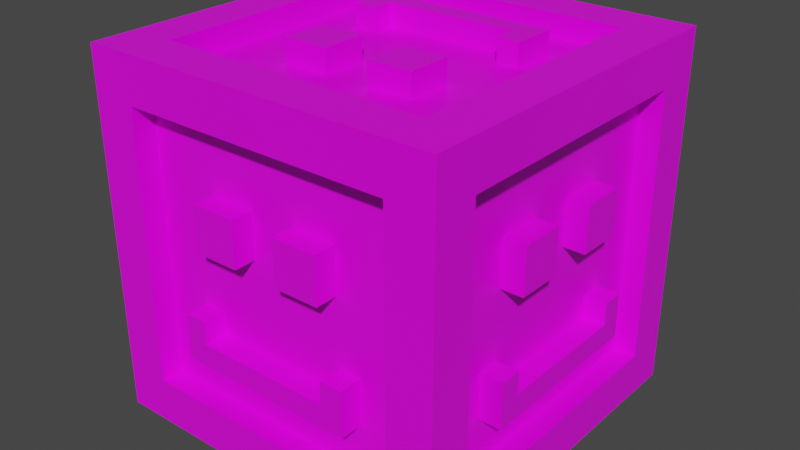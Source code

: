 # Source: zrate_model.blend  (saved by Blender 2.82.7; exported with 4.5.12 LTS)
import bpy
from mathutils import Matrix  # noqa: F401  (used for matrix-valued properties, if any)

bpy.ops.wm.read_factory_settings(use_empty=True)
scene = bpy.context.scene
scene.name = 'Scene'

# ---- collections
col_collection = bpy.data.collections.new('Collection'); scene.collection.children.link(col_collection)

# ---- images (referenced by path relative to the original .blend; pixels are not part of the script)
import os
ASSET_DIR = os.environ.get("B2B_ASSET_DIR", "")  # directory of the original .blend (textures are referenced by path, not embedded)
HERE = os.path.dirname(os.path.abspath(__file__))  # packed textures are extracted next to this script under _unpacked/

def load_image(name, relpath, width, height, colorspace="sRGB"):
    """Load a texture the original file referenced (path relative to the .blend, or extracted next to this script)."""
    p = next((c for c in (os.path.join(HERE, relpath), os.path.join(ASSET_DIR, relpath)) if relpath and os.path.exists(c)), "")
    if p:
        img = bpy.data.images.load(p, check_existing=True)
        img.name = name
    else:  # same state as the original file: an image datablock whose file is absent (Cycles renders it pink)
        img = bpy.data.images.new(name, width, height)
        img.source = "FILE"
        img.filepath = "//" + (relpath or name)
    img.colorspace_settings.name = colorspace
    return img
img_amazing = load_image('Amazing', 'Amazing.png', 1024, 1024, 'sRGB')

# ---- materials (node trees are filled in below, after node groups)
mat_material = bpy.data.materials.new('Material')
mat_material.alpha_threshold = 0.0
mat_material.use_transparent_shadow = False
mat_material.line_color = (0.0, 0.0, 0.0, 1.0)

# ---- material node trees
mat_material.use_nodes = True; mat_material.node_tree.nodes.clear()
_N = mat_material.node_tree.nodes; _L = mat_material.node_tree.links
n0 = _N.new('ShaderNodeOutputMaterial'); n0.name = 'Material Output'; n0.location = (300, 300)
n1 = _N.new('ShaderNodeBsdfPrincipled'); n1.name = 'Principled BSDF'; n1.location = (10, 300)
n1.distribution = 'GGX'
n1.subsurface_method = 'BURLEY'
n1.inputs[2].default_value = 0.4
n1.inputs[3].default_value = 1.45
n1.inputs[27].default_value = (0.0, 0.0, 0.0, 1.0)
n1.inputs[28].default_value = 1.0
n2 = _N.new('ShaderNodeTexImage'); n2.name = 'Image Texture'; n2.location = (-280, 280)
n2.image = img_amazing
n2.interpolation = 'Closest'
_L.new(n1.outputs[0], n0.inputs[0])
_L.new(n2.outputs[0], n1.inputs[0])
n0.is_active_output = True

# ---- world
world_world = bpy.data.worlds.new('World'); scene.world = world_world
world_world.use_nodes = True; world_world.node_tree.nodes.clear()
_N = world_world.node_tree.nodes; _L = world_world.node_tree.links
n0 = _N.new('ShaderNodeOutputWorld'); n0.name = 'World Output'; n0.location = (300, 300)
n1 = _N.new('ShaderNodeBackground'); n1.name = 'Background'; n1.location = (10, 300)
n1.inputs[0].default_value = (0.05088, 0.05088, 0.05088, 1.0)
_L.new(n1.outputs[0], n0.inputs[0])
n0.is_active_output = True
world_world.color = (0.05088, 0.05088, 0.05088)
world_world.use_sun_shadow = False
world_world.sun_shadow_jitter_overblur = 0.0

# ---- meshes
me_plane = bpy.data.meshes.new('Plane')
me_plane.from_pydata([(-1.0, 1.0, -1.051e-06), (-1.0, 1.0, 2.0), (-1.0, -1.0, -8.941e-07), (-1.0, -1.0, 2.0), (-1.0, 1.0, 0.25), (-1.0, 1.0, 1.75), (-1.0, -1.0, 0.25), (-1.0, -1.0, 1.75), (-1.0, -0.75, -8.941e-07), (-1.0, 0.75, -8.941e-07), (-1.0, -0.75, 2.0), (-1.0, 0.75, 2.0), (-1.0, 0.75, 0.25), (-1.0, 0.75, 1.75), (-1.0, -0.375, 1.375), (-1.0, -0.375, 1.125), (-1.0, -0.125, 1.375), (-1.0, -0.125, 1.125), (-1.0, 0.125, 1.375), (-1.0, 0.125, 1.125), (-1.0, 0.375, 1.375), (-1.0, 0.375, 1.125), (-1.0, -0.5, 0.75), (-1.0, -0.5, 0.5), (-1.0, -0.375, 0.75), (-1.0, -0.375, 0.625), (-1.0, -0.375, 0.5), (-1.0, 0.375, 0.75), (-1.0, 0.375, 0.625), (-1.0, 0.375, 0.5), (-1.0, 0.5, 0.75), (-1.0, 0.5, 0.5), (-1.0, -0.75, 0.25), (-1.0, -0.75, 1.75), (-0.875, 0.75, 0.25), (-0.875, 0.75, 1.75), (-0.875, 0.5, 0.5), (-0.875, 0.5, 0.75), (-0.875, 0.375, 0.5), (-0.875, 0.375, 0.625), (-0.875, 0.375, 0.75), (-0.875, 0.375, 1.125), (-0.875, 0.375, 1.375), (-0.875, 0.125, 1.125), (-0.875, 0.125, 1.375), (-0.875, -0.125, 1.125), (-0.875, -0.125, 1.375), (-0.875, -0.375, 0.5), (-0.875, -0.375, 0.625), (-0.875, -0.375, 0.75), (-0.875, -0.375, 1.125), (-0.875, -0.375, 1.375), (-0.875, -0.5, 0.5), (-0.875, -0.5, 0.75), (-0.875, -0.75, 0.25), (-0.875, -0.75, 1.75)], [], [(4, 9, 12), (13, 4, 12), (10, 7, 3), (5, 11, 1), (17, 46, 45), (46, 14, 51), (42, 18, 44), (43, 21, 41), (51, 15, 50), (15, 16, 17), (50, 17, 45), (19, 20, 21), (33, 11, 13), (28, 48, 39), (47, 29, 38), (22, 24, 25), (53, 23, 52), (49, 22, 53), (31, 37, 36), (25, 29, 26), (33, 54, 32), (9, 32, 12), (34, 13, 12), (35, 33, 13), (32, 34, 12), (8, 6, 32), (7, 32, 6), (28, 27, 30), (40, 28, 39), (52, 26, 47), (44, 19, 43), (41, 20, 42), (37, 27, 40), (48, 24, 49), (38, 31, 36), (34, 55, 35), (4, 0, 9), (13, 5, 4), (10, 33, 7), (5, 13, 11), (17, 16, 46), (46, 16, 14), (42, 20, 18), (43, 19, 21), (51, 14, 15), (15, 14, 16), (50, 15, 17), (19, 18, 20), (33, 10, 11), (28, 25, 48), (47, 26, 29), (25, 26, 23), (23, 22, 25), (53, 22, 23), (49, 24, 22), (31, 30, 37), (25, 28, 29), (33, 55, 54), (9, 8, 32), (34, 35, 13), (35, 55, 33), (32, 54, 34), (8, 2, 6), (7, 33, 32), (30, 31, 28), (31, 29, 28), (40, 27, 28), (52, 23, 26), (44, 18, 19), (41, 21, 20), (37, 30, 27), (48, 25, 24), (38, 29, 31), (34, 54, 55)])
_k = set([(12, 34), (32, 54), (33, 55)])
me_plane.attributes.new('sharp_edge', 'BOOLEAN', 'EDGE').data.foreach_set('value', [ (min(e.vertices), max(e.vertices)) in _k for e in me_plane.edges])
_uv = me_plane.uv_layers.new(name='UVMap')
_uv.uv.foreach_set('vector', [1.0, 0.125, 0.875, 0.0, 0.875, 0.125, 0.875, 0.875, 1.0, 0.125, 0.875, 0.125, 0.125, 1.0, 0.0, 0.875, 0.0, 1.0, 1.0, 0.875, 0.875, 1.0, 1.0, 1.0, 0.4375, 0.5625, 0.4375, 0.6875, 0.4375, 0.5625, 0.4375, 0.6875, 0.3125, 0.6875, 0.3125, 0.6875, 0.6875, 0.6875, 0.5625, 0.6875, 0.5625, 0.6875, 0.5625, 0.5625, 0.6875, 0.5625, 0.6875, 0.5625, 0.3125, 0.6875, 0.3125, 0.5625, 0.3125, 0.5625, 0.3125, 0.5625, 0.4375, 0.6875, 0.4375, 0.5625, 0.3125, 0.5625, 0.4375, 0.5625, 0.4375, 0.5625, 0.5625, 0.5625, 0.6875, 0.6875, 0.6875, 0.5625, 0.125, 0.875, 0.875, 1.0, 0.875, 0.875, 0.6875, 0.3125, 0.3125, 0.3125, 0.6875, 0.3125, 0.3125, 0.25, 0.6875, 0.25, 0.6875, 0.25, 0.25, 0.375, 0.3125, 0.375, 0.3125, 0.3125, 0.25, 0.375, 0.25, 0.25, 0.25, 0.25, 0.3125, 0.375, 0.25, 0.375, 0.25, 0.375, 0.75, 0.25, 0.75, 0.375, 0.75, 0.25, 0.3125, 0.3125, 0.6875, 0.25, 0.3125, 0.25, 0.125, 0.875, 0.125, 0.125, 0.125, 0.125, 0.875, 0.0, 0.125, 0.125, 0.875, 0.125, 0.875, 0.125, 0.875, 0.875, 0.875, 0.125, 0.875, 0.875, 0.125, 0.875, 0.875, 0.875, 0.125, 0.125, 0.875, 0.125, 0.875, 0.125, 0.125, 0.0, 0.0, 0.125, 0.125, 0.125, 0.0, 0.875, 0.125, 0.125, 0.0, 0.125, 0.6875, 0.3125, 0.6875, 0.375, 0.75, 0.375, 0.6875, 0.375, 0.6875, 0.3125, 0.6875, 0.3125, 0.25, 0.25, 0.3125, 0.25, 0.3125, 0.25, 0.5625, 0.6875, 0.5625, 0.5625, 0.5625, 0.5625, 0.6875, 0.5625, 0.6875, 0.6875, 0.6875, 0.6875, 0.75, 0.375, 0.6875, 0.375, 0.6875, 0.375, 0.3125, 0.3125, 0.3125, 0.375, 0.3125, 0.375, 0.6875, 0.25, 0.75, 0.25, 0.75, 0.25, 0.875, 0.125, 0.125, 0.875, 0.875, 0.875, 1.0, 0.125, 1.0, 0.0, 0.875, 0.0, 0.875, 0.875, 1.0, 0.875, 1.0, 0.125, 0.125, 1.0, 0.125, 0.875, 0.0, 0.875, 1.0, 0.875, 0.875, 0.875, 0.875, 1.0, 0.4375, 0.5625, 0.4375, 0.6875, 0.4375, 0.6875, 0.4375, 0.6875, 0.4375, 0.6875, 0.3125, 0.6875, 0.6875, 0.6875, 0.6875, 0.6875, 0.5625, 0.6875, 0.5625, 0.5625, 0.5625, 0.5625, 0.6875, 0.5625, 0.3125, 0.6875, 0.3125, 0.6875, 0.3125, 0.5625, 0.3125, 0.5625, 0.3125, 0.6875, 0.4375, 0.6875, 0.3125, 0.5625, 0.3125, 0.5625, 0.4375, 0.5625, 0.5625, 0.5625, 0.5625, 0.6875, 0.6875, 0.6875, 0.125, 0.875, 0.125, 1.0, 0.875, 1.0, 0.6875, 0.3125, 0.3125, 0.3125, 0.3125, 0.3125, 0.3125, 0.25, 0.3125, 0.25, 0.6875, 0.25, 0.3125, 0.3125, 0.3125, 0.25, 0.25, 0.25, 0.25, 0.25, 0.25, 0.375, 0.3125, 0.3125, 0.25, 0.375, 0.25, 0.375, 0.25, 0.25, 0.3125, 0.375, 0.3125, 0.375, 0.25, 0.375, 0.75, 0.25, 0.75, 0.375, 0.75, 0.375, 0.3125, 0.3125, 0.6875, 0.3125, 0.6875, 0.25, 0.125, 0.875, 0.125, 0.875, 0.125, 0.125, 0.875, 0.0, 0.125, 0.0, 0.125, 0.125, 0.875, 0.125, 0.875, 0.875, 0.875, 0.875, 0.875, 0.875, 0.125, 0.875, 0.125, 0.875, 0.125, 0.125, 0.125, 0.125, 0.875, 0.125, 0.125, 0.0, 0.0, 0.0, 0.0, 0.125, 0.0, 0.875, 0.125, 0.875, 0.125, 0.125, 0.75, 0.375, 0.75, 0.25, 0.6875, 0.3125, 0.75, 0.25, 0.6875, 0.25, 0.6875, 0.3125, 0.6875, 0.375, 0.6875, 0.375, 0.6875, 0.3125, 0.25, 0.25, 0.25, 0.25, 0.3125, 0.25, 0.5625, 0.6875, 0.5625, 0.6875, 0.5625, 0.5625, 0.6875, 0.5625, 0.6875, 0.5625, 0.6875, 0.6875, 0.75, 0.375, 0.75, 0.375, 0.6875, 0.375, 0.3125, 0.3125, 0.3125, 0.3125, 0.3125, 0.375, 0.6875, 0.25, 0.6875, 0.25, 0.75, 0.25, 0.875, 0.125, 0.125, 0.125, 0.125, 0.875])
me_plane.materials.append(mat_material)
me_plane.use_remesh_fix_poles = True
me_plane.use_remesh_preserve_attributes = False
me_plane.use_mirror_vertex_groups = False
me_plane.update()
me_plane_001 = bpy.data.meshes.new('Plane.001')
me_plane_001.from_pydata([(-1.0, 1.0, 5.96e-08), (-1.0, 1.0, 2.0), (-1.0, -1.0, 5.96e-08), (-1.0, -1.0, 2.0), (-1.0, 1.0, 0.25), (-1.0, 1.0, 1.75), (-1.0, -1.0, 0.25), (-1.0, -1.0, 1.75), (-1.0, -0.75, 5.96e-08), (-1.0, 0.75, 5.96e-08), (-1.0, -0.75, 2.0), (-1.0, 0.75, 2.0), (-1.0, 0.75, 0.25), (-1.0, 0.75, 1.75), (-1.0, -0.375, 1.375), (-1.0, -0.375, 1.125), (-1.0, -0.125, 1.375), (-1.0, -0.125, 1.125), (-1.0, 0.125, 1.375), (-1.0, 0.125, 1.125), (-1.0, 0.375, 1.375), (-1.0, 0.375, 1.125), (-1.0, -0.5, 0.75), (-1.0, -0.5, 0.5), (-1.0, -0.375, 0.75), (-1.0, -0.375, 0.625), (-1.0, -0.375, 0.5), (-1.0, 0.375, 0.75), (-1.0, 0.375, 0.625), (-1.0, 0.375, 0.5), (-1.0, 0.5, 0.75), (-1.0, 0.5, 0.5), (-1.0, -0.75, 0.25), (-1.0, -0.75, 1.75), (-0.875, 0.75, 0.25), (-0.875, 0.75, 1.75), (-0.875, 0.5, 0.5), (-0.875, 0.5, 0.75), (-0.875, 0.375, 0.5), (-0.875, 0.375, 0.625), (-0.875, 0.375, 0.75), (-0.875, 0.375, 1.125), (-0.875, 0.375, 1.375), (-0.875, 0.125, 1.125), (-0.875, 0.125, 1.375), (-0.875, -0.125, 1.125), (-0.875, -0.125, 1.375), (-0.875, -0.375, 0.5), (-0.875, -0.375, 0.625), (-0.875, -0.375, 0.75), (-0.875, -0.375, 1.125), (-0.875, -0.375, 1.375), (-0.875, -0.5, 0.5), (-0.875, -0.5, 0.75), (-0.875, -0.75, 0.25), (-0.875, -0.75, 1.75)], [], [(0, 12, 4), (13, 4, 12), (10, 7, 3), (5, 11, 1), (17, 46, 45), (46, 14, 51), (42, 18, 44), (43, 21, 41), (51, 15, 50), (15, 16, 17), (50, 17, 45), (19, 20, 21), (33, 11, 13), (28, 48, 39), (47, 29, 38), (22, 24, 25), (53, 23, 52), (49, 22, 53), (31, 37, 36), (25, 29, 26), (33, 54, 32), (9, 32, 12), (34, 13, 12), (35, 33, 13), (32, 34, 12), (8, 6, 32), (7, 32, 6), (28, 27, 30), (40, 28, 39), (52, 26, 47), (44, 19, 43), (41, 20, 42), (37, 27, 40), (48, 24, 49), (38, 31, 36), (34, 55, 35), (0, 9, 12), (13, 5, 4), (10, 33, 7), (5, 13, 11), (17, 16, 46), (46, 16, 14), (42, 20, 18), (43, 19, 21), (51, 14, 15), (15, 14, 16), (50, 15, 17), (19, 18, 20), (33, 10, 11), (28, 25, 48), (47, 26, 29), (25, 26, 23), (23, 22, 25), (53, 22, 23), (49, 24, 22), (31, 30, 37), (25, 28, 29), (33, 55, 54), (9, 8, 32), (34, 35, 13), (35, 55, 33), (32, 54, 34), (8, 2, 6), (7, 33, 32), (30, 31, 28), (31, 29, 28), (40, 27, 28), (52, 23, 26), (44, 18, 19), (41, 21, 20), (37, 30, 27), (48, 25, 24), (38, 29, 31), (34, 54, 55)])
_k = set([(12, 34), (32, 54), (33, 55)])
me_plane_001.attributes.new('sharp_edge', 'BOOLEAN', 'EDGE').data.foreach_set('value', [ (min(e.vertices), max(e.vertices)) in _k for e in me_plane_001.edges])
_uv = me_plane_001.uv_layers.new(name='UVMap')
_uv.uv.foreach_set('vector', [1.0, 0.0, 0.875, 0.125, 1.0, 0.125, 0.875, 0.875, 1.0, 0.125, 0.875, 0.125, 0.125, 1.0, 0.0, 0.875, 0.0, 1.0, 1.0, 0.875, 0.875, 1.0, 1.0, 1.0, 0.4375, 0.5625, 0.4375, 0.6875, 0.4375, 0.5625, 0.4375, 0.6875, 0.3125, 0.6875, 0.3125, 0.6875, 0.6875, 0.6875, 0.5625, 0.6875, 0.5625, 0.6875, 0.5625, 0.5625, 0.6875, 0.5625, 0.6875, 0.5625, 0.3125, 0.6875, 0.3125, 0.5625, 0.3125, 0.5625, 0.3125, 0.5625, 0.4375, 0.6875, 0.4375, 0.5625, 0.3125, 0.5625, 0.4375, 0.5625, 0.4375, 0.5625, 0.5625, 0.5625, 0.6875, 0.6875, 0.6875, 0.5625, 0.125, 0.875, 0.875, 1.0, 0.875, 0.875, 0.6875, 0.3125, 0.3125, 0.3125, 0.6875, 0.3125, 0.3125, 0.25, 0.6875, 0.25, 0.6875, 0.25, 0.25, 0.375, 0.3125, 0.375, 0.3125, 0.3125, 0.25, 0.375, 0.25, 0.25, 0.25, 0.25, 0.3125, 0.375, 0.25, 0.375, 0.25, 0.375, 0.75, 0.25, 0.75, 0.375, 0.75, 0.25, 0.3125, 0.3125, 0.6875, 0.25, 0.3125, 0.25, 0.125, 0.875, 0.125, 0.125, 0.125, 0.125, 0.875, 0.0, 0.125, 0.125, 0.875, 0.125, 0.875, 0.125, 0.875, 0.875, 0.875, 0.125, 0.875, 0.875, 0.125, 0.875, 0.875, 0.875, 0.125, 0.125, 0.875, 0.125, 0.875, 0.125, 0.125, 0.0, 0.0, 0.125, 0.125, 0.125, 0.0, 0.875, 0.125, 0.125, 0.0, 0.125, 0.6875, 0.3125, 0.6875, 0.375, 0.75, 0.375, 0.6875, 0.375, 0.6875, 0.3125, 0.6875, 0.3125, 0.25, 0.25, 0.3125, 0.25, 0.3125, 0.25, 0.5625, 0.6875, 0.5625, 0.5625, 0.5625, 0.5625, 0.6875, 0.5625, 0.6875, 0.6875, 0.6875, 0.6875, 0.75, 0.375, 0.6875, 0.375, 0.6875, 0.375, 0.3125, 0.3125, 0.3125, 0.375, 0.3125, 0.375, 0.6875, 0.25, 0.75, 0.25, 0.75, 0.25, 0.875, 0.125, 0.125, 0.875, 0.875, 0.875, 1.0, 0.0, 0.875, 0.0, 0.875, 0.125, 0.875, 0.875, 1.0, 0.875, 1.0, 0.125, 0.125, 1.0, 0.125, 0.875, 0.0, 0.875, 1.0, 0.875, 0.875, 0.875, 0.875, 1.0, 0.4375, 0.5625, 0.4375, 0.6875, 0.4375, 0.6875, 0.4375, 0.6875, 0.4375, 0.6875, 0.3125, 0.6875, 0.6875, 0.6875, 0.6875, 0.6875, 0.5625, 0.6875, 0.5625, 0.5625, 0.5625, 0.5625, 0.6875, 0.5625, 0.3125, 0.6875, 0.3125, 0.6875, 0.3125, 0.5625, 0.3125, 0.5625, 0.3125, 0.6875, 0.4375, 0.6875, 0.3125, 0.5625, 0.3125, 0.5625, 0.4375, 0.5625, 0.5625, 0.5625, 0.5625, 0.6875, 0.6875, 0.6875, 0.125, 0.875, 0.125, 1.0, 0.875, 1.0, 0.6875, 0.3125, 0.3125, 0.3125, 0.3125, 0.3125, 0.3125, 0.25, 0.3125, 0.25, 0.6875, 0.25, 0.3125, 0.3125, 0.3125, 0.25, 0.25, 0.25, 0.25, 0.25, 0.25, 0.375, 0.3125, 0.3125, 0.25, 0.375, 0.25, 0.375, 0.25, 0.25, 0.3125, 0.375, 0.3125, 0.375, 0.25, 0.375, 0.75, 0.25, 0.75, 0.375, 0.75, 0.375, 0.3125, 0.3125, 0.6875, 0.3125, 0.6875, 0.25, 0.125, 0.875, 0.125, 0.875, 0.125, 0.125, 0.875, 0.0, 0.125, 0.0, 0.125, 0.125, 0.875, 0.125, 0.875, 0.875, 0.875, 0.875, 0.875, 0.875, 0.125, 0.875, 0.125, 0.875, 0.125, 0.125, 0.125, 0.125, 0.875, 0.125, 0.125, 0.0, 0.0, 0.0, 0.0, 0.125, 0.0, 0.875, 0.125, 0.875, 0.125, 0.125, 0.75, 0.375, 0.75, 0.25, 0.6875, 0.3125, 0.75, 0.25, 0.6875, 0.25, 0.6875, 0.3125, 0.6875, 0.375, 0.6875, 0.375, 0.6875, 0.3125, 0.25, 0.25, 0.25, 0.25, 0.3125, 0.25, 0.5625, 0.6875, 0.5625, 0.6875, 0.5625, 0.5625, 0.6875, 0.5625, 0.6875, 0.5625, 0.6875, 0.6875, 0.75, 0.375, 0.75, 0.375, 0.6875, 0.375, 0.3125, 0.3125, 0.3125, 0.3125, 0.3125, 0.375, 0.6875, 0.25, 0.6875, 0.25, 0.75, 0.25, 0.875, 0.125, 0.125, 0.125, 0.125, 0.875])
me_plane_001.materials.append(mat_material)
me_plane_001.use_remesh_fix_poles = True
me_plane_001.use_remesh_preserve_attributes = False
me_plane_001.use_mirror_vertex_groups = False
me_plane_001.update()
me_plane_002 = bpy.data.meshes.new('Plane.002')
me_plane_002.from_pydata([(-1.0, 1.0, 5.96e-08), (-1.0, 1.0, 2.0), (-1.0, -1.0, 5.96e-08), (-1.0, -1.0, 2.0), (-1.0, 1.0, 0.25), (-1.0, 1.0, 1.75), (-1.0, -1.0, 0.25), (-1.0, -1.0, 1.75), (-1.0, -0.75, 5.96e-08), (-1.0, 0.75, 5.96e-08), (-1.0, -0.75, 2.0), (-1.0, 0.75, 2.0), (-1.0, 0.75, 0.25), (-1.0, 0.75, 1.75), (-1.0, -0.375, 1.375), (-1.0, -0.375, 1.125), (-1.0, -0.125, 1.375), (-1.0, -0.125, 1.125), (-1.0, 0.125, 1.375), (-1.0, 0.125, 1.125), (-1.0, 0.375, 1.375), (-1.0, 0.375, 1.125), (-1.0, -0.5, 0.75), (-1.0, -0.5, 0.5), (-1.0, -0.375, 0.75), (-1.0, -0.375, 0.625), (-1.0, -0.375, 0.5), (-1.0, 0.375, 0.75), (-1.0, 0.375, 0.625), (-1.0, 0.375, 0.5), (-1.0, 0.5, 0.75), (-1.0, 0.5, 0.5), (-1.0, -0.75, 0.25), (-1.0, -0.75, 1.75), (-0.875, 0.75, 0.25), (-0.875, 0.75, 1.75), (-0.875, 0.5, 0.5), (-0.875, 0.5, 0.75), (-0.875, 0.375, 0.5), (-0.875, 0.375, 0.625), (-0.875, 0.375, 0.75), (-0.875, 0.375, 1.125), (-0.875, 0.375, 1.375), (-0.875, 0.125, 1.125), (-0.875, 0.125, 1.375), (-0.875, -0.125, 1.125), (-0.875, -0.125, 1.375), (-0.875, -0.375, 0.5), (-0.875, -0.375, 0.625), (-0.875, -0.375, 0.75), (-0.875, -0.375, 1.125), (-0.875, -0.375, 1.375), (-0.875, -0.5, 0.5), (-0.875, -0.5, 0.75), (-0.875, -0.75, 0.25), (-0.875, -0.75, 1.75)], [], [(0, 12, 4), (13, 4, 12), (10, 7, 3), (5, 11, 1), (17, 46, 45), (46, 14, 51), (42, 18, 44), (43, 21, 41), (51, 15, 50), (15, 16, 17), (50, 17, 45), (19, 20, 21), (33, 11, 13), (28, 48, 39), (47, 29, 38), (22, 24, 25), (53, 23, 52), (49, 22, 53), (31, 37, 36), (25, 29, 26), (33, 54, 32), (9, 32, 12), (34, 13, 12), (35, 33, 13), (32, 34, 12), (8, 6, 32), (7, 32, 6), (28, 27, 30), (40, 28, 39), (52, 26, 47), (44, 19, 43), (41, 20, 42), (37, 27, 40), (48, 24, 49), (38, 31, 36), (34, 55, 35), (0, 9, 12), (13, 5, 4), (10, 33, 7), (5, 13, 11), (17, 16, 46), (46, 16, 14), (42, 20, 18), (43, 19, 21), (51, 14, 15), (15, 14, 16), (50, 15, 17), (19, 18, 20), (33, 10, 11), (28, 25, 48), (47, 26, 29), (25, 26, 23), (23, 22, 25), (53, 22, 23), (49, 24, 22), (31, 30, 37), (25, 28, 29), (33, 55, 54), (9, 8, 32), (34, 35, 13), (35, 55, 33), (32, 54, 34), (8, 2, 6), (7, 33, 32), (30, 31, 28), (31, 29, 28), (40, 27, 28), (52, 23, 26), (44, 18, 19), (41, 21, 20), (37, 30, 27), (48, 25, 24), (38, 29, 31), (34, 54, 55)])
_k = set([(12, 34), (32, 54), (33, 55)])
me_plane_002.attributes.new('sharp_edge', 'BOOLEAN', 'EDGE').data.foreach_set('value', [ (min(e.vertices), max(e.vertices)) in _k for e in me_plane_002.edges])
_uv = me_plane_002.uv_layers.new(name='UVMap')
_uv.uv.foreach_set('vector', [1.0, 0.0, 0.875, 0.125, 1.0, 0.125, 0.875, 0.875, 1.0, 0.125, 0.875, 0.125, 0.125, 1.0, 0.0, 0.875, 0.0, 1.0, 1.0, 0.875, 0.875, 1.0, 1.0, 1.0, 0.4375, 0.5625, 0.4375, 0.6875, 0.4375, 0.5625, 0.4375, 0.6875, 0.3125, 0.6875, 0.3125, 0.6875, 0.6875, 0.6875, 0.5625, 0.6875, 0.5625, 0.6875, 0.5625, 0.5625, 0.6875, 0.5625, 0.6875, 0.5625, 0.3125, 0.6875, 0.3125, 0.5625, 0.3125, 0.5625, 0.3125, 0.5625, 0.4375, 0.6875, 0.4375, 0.5625, 0.3125, 0.5625, 0.4375, 0.5625, 0.4375, 0.5625, 0.5625, 0.5625, 0.6875, 0.6875, 0.6875, 0.5625, 0.125, 0.875, 0.875, 1.0, 0.875, 0.875, 0.6875, 0.3125, 0.3125, 0.3125, 0.6875, 0.3125, 0.3125, 0.25, 0.6875, 0.25, 0.6875, 0.25, 0.25, 0.375, 0.3125, 0.375, 0.3125, 0.3125, 0.25, 0.375, 0.25, 0.25, 0.25, 0.25, 0.3125, 0.375, 0.25, 0.375, 0.25, 0.375, 0.75, 0.25, 0.75, 0.375, 0.75, 0.25, 0.3125, 0.3125, 0.6875, 0.25, 0.3125, 0.25, 0.125, 0.875, 0.125, 0.125, 0.125, 0.125, 0.875, 0.0, 0.125, 0.125, 0.875, 0.125, 0.875, 0.125, 0.875, 0.875, 0.875, 0.125, 0.875, 0.875, 0.125, 0.875, 0.875, 0.875, 0.125, 0.125, 0.875, 0.125, 0.875, 0.125, 0.125, 0.0, 0.0, 0.125, 0.125, 0.125, 0.0, 0.875, 0.125, 0.125, 0.0, 0.125, 0.6875, 0.3125, 0.6875, 0.375, 0.75, 0.375, 0.6875, 0.375, 0.6875, 0.3125, 0.6875, 0.3125, 0.25, 0.25, 0.3125, 0.25, 0.3125, 0.25, 0.5625, 0.6875, 0.5625, 0.5625, 0.5625, 0.5625, 0.6875, 0.5625, 0.6875, 0.6875, 0.6875, 0.6875, 0.75, 0.375, 0.6875, 0.375, 0.6875, 0.375, 0.3125, 0.3125, 0.3125, 0.375, 0.3125, 0.375, 0.6875, 0.25, 0.75, 0.25, 0.75, 0.25, 0.875, 0.125, 0.125, 0.875, 0.875, 0.875, 1.0, 0.0, 0.875, 0.0, 0.875, 0.125, 0.875, 0.875, 1.0, 0.875, 1.0, 0.125, 0.125, 1.0, 0.125, 0.875, 0.0, 0.875, 1.0, 0.875, 0.875, 0.875, 0.875, 1.0, 0.4375, 0.5625, 0.4375, 0.6875, 0.4375, 0.6875, 0.4375, 0.6875, 0.4375, 0.6875, 0.3125, 0.6875, 0.6875, 0.6875, 0.6875, 0.6875, 0.5625, 0.6875, 0.5625, 0.5625, 0.5625, 0.5625, 0.6875, 0.5625, 0.3125, 0.6875, 0.3125, 0.6875, 0.3125, 0.5625, 0.3125, 0.5625, 0.3125, 0.6875, 0.4375, 0.6875, 0.3125, 0.5625, 0.3125, 0.5625, 0.4375, 0.5625, 0.5625, 0.5625, 0.5625, 0.6875, 0.6875, 0.6875, 0.125, 0.875, 0.125, 1.0, 0.875, 1.0, 0.6875, 0.3125, 0.3125, 0.3125, 0.3125, 0.3125, 0.3125, 0.25, 0.3125, 0.25, 0.6875, 0.25, 0.3125, 0.3125, 0.3125, 0.25, 0.25, 0.25, 0.25, 0.25, 0.25, 0.375, 0.3125, 0.3125, 0.25, 0.375, 0.25, 0.375, 0.25, 0.25, 0.3125, 0.375, 0.3125, 0.375, 0.25, 0.375, 0.75, 0.25, 0.75, 0.375, 0.75, 0.375, 0.3125, 0.3125, 0.6875, 0.3125, 0.6875, 0.25, 0.125, 0.875, 0.125, 0.875, 0.125, 0.125, 0.875, 0.0, 0.125, 0.0, 0.125, 0.125, 0.875, 0.125, 0.875, 0.875, 0.875, 0.875, 0.875, 0.875, 0.125, 0.875, 0.125, 0.875, 0.125, 0.125, 0.125, 0.125, 0.875, 0.125, 0.125, 0.0, 0.0, 0.0, 0.0, 0.125, 0.0, 0.875, 0.125, 0.875, 0.125, 0.125, 0.75, 0.375, 0.75, 0.25, 0.6875, 0.3125, 0.75, 0.25, 0.6875, 0.25, 0.6875, 0.3125, 0.6875, 0.375, 0.6875, 0.375, 0.6875, 0.3125, 0.25, 0.25, 0.25, 0.25, 0.3125, 0.25, 0.5625, 0.6875, 0.5625, 0.6875, 0.5625, 0.5625, 0.6875, 0.5625, 0.6875, 0.5625, 0.6875, 0.6875, 0.75, 0.375, 0.75, 0.375, 0.6875, 0.375, 0.3125, 0.3125, 0.3125, 0.3125, 0.3125, 0.375, 0.6875, 0.25, 0.6875, 0.25, 0.75, 0.25, 0.875, 0.125, 0.125, 0.125, 0.125, 0.875])
me_plane_002.materials.append(mat_material)
me_plane_002.use_remesh_fix_poles = True
me_plane_002.use_remesh_preserve_attributes = False
me_plane_002.use_mirror_vertex_groups = False
me_plane_002.update()
me_plane_003 = bpy.data.meshes.new('Plane.003')
me_plane_003.from_pydata([(-1.0, 1.0, -6.557e-07), (-1.0, 1.0, 2.0), (-1.0, -1.0, -6.557e-07), (-1.0, -1.0, 2.0), (-1.0, 1.0, 0.25), (-1.0, 1.0, 1.75), (-1.0, -1.0, 0.25), (-1.0, -1.0, 1.75), (-1.0, -0.75, -6.557e-07), (-1.0, 0.75, -6.557e-07), (-1.0, -0.75, 2.0), (-1.0, 0.75, 2.0), (-1.0, 0.75, 0.25), (-1.0, 0.75, 1.75), (-1.0, -0.375, 1.375), (-1.0, -0.375, 1.125), (-1.0, -0.125, 1.375), (-1.0, -0.125, 1.125), (-1.0, 0.125, 1.375), (-1.0, 0.125, 1.125), (-1.0, 0.375, 1.375), (-1.0, 0.375, 1.125), (-1.0, -0.5, 0.75), (-1.0, -0.5, 0.5), (-1.0, -0.375, 0.75), (-1.0, -0.375, 0.625), (-1.0, -0.375, 0.5), (-1.0, 0.375, 0.75), (-1.0, 0.375, 0.625), (-1.0, 0.375, 0.5), (-1.0, 0.5, 0.75), (-1.0, 0.5, 0.5), (-1.0, -0.75, 0.25), (-1.0, -0.75, 1.75), (-0.875, 0.75, 0.25), (-0.875, 0.75, 1.75), (-0.875, 0.5, 0.5), (-0.875, 0.5, 0.75), (-0.875, 0.375, 0.5), (-0.875, 0.375, 0.625), (-0.875, 0.375, 0.75), (-0.875, 0.375, 1.125), (-0.875, 0.375, 1.375), (-0.875, 0.125, 1.125), (-0.875, 0.125, 1.375), (-0.875, -0.125, 1.125), (-0.875, -0.125, 1.375), (-0.875, -0.375, 0.5), (-0.875, -0.375, 0.625), (-0.875, -0.375, 0.75), (-0.875, -0.375, 1.125), (-0.875, -0.375, 1.375), (-0.875, -0.5, 0.5), (-0.875, -0.5, 0.75), (-0.875, -0.75, 0.25), (-0.875, -0.75, 1.75)], [], [(0, 12, 4), (13, 4, 12), (10, 7, 3), (5, 11, 1), (17, 46, 45), (46, 14, 51), (42, 18, 44), (43, 21, 41), (51, 15, 50), (15, 16, 17), (50, 17, 45), (19, 20, 21), (33, 11, 13), (28, 48, 39), (47, 29, 38), (22, 24, 25), (53, 23, 52), (49, 22, 53), (31, 37, 36), (25, 29, 26), (33, 54, 32), (9, 32, 12), (34, 13, 12), (35, 33, 13), (32, 34, 12), (8, 6, 32), (7, 32, 6), (28, 27, 30), (40, 28, 39), (52, 26, 47), (44, 19, 43), (41, 20, 42), (37, 27, 40), (48, 24, 49), (38, 31, 36), (34, 55, 35), (0, 9, 12), (13, 5, 4), (10, 33, 7), (5, 13, 11), (17, 16, 46), (46, 16, 14), (42, 20, 18), (43, 19, 21), (51, 14, 15), (15, 14, 16), (50, 15, 17), (19, 18, 20), (33, 10, 11), (28, 25, 48), (47, 26, 29), (25, 26, 23), (23, 22, 25), (53, 22, 23), (49, 24, 22), (31, 30, 37), (25, 28, 29), (33, 55, 54), (9, 8, 32), (34, 35, 13), (35, 55, 33), (32, 54, 34), (8, 2, 6), (7, 33, 32), (30, 31, 28), (31, 29, 28), (40, 27, 28), (52, 23, 26), (44, 18, 19), (41, 21, 20), (37, 30, 27), (48, 25, 24), (38, 29, 31), (34, 54, 55)])
_k = set([(12, 34), (32, 54), (33, 55)])
me_plane_003.attributes.new('sharp_edge', 'BOOLEAN', 'EDGE').data.foreach_set('value', [ (min(e.vertices), max(e.vertices)) in _k for e in me_plane_003.edges])
_uv = me_plane_003.uv_layers.new(name='UVMap')
_uv.uv.foreach_set('vector', [1.0, 0.0, 0.875, 0.125, 1.0, 0.125, 0.875, 0.875, 1.0, 0.125, 0.875, 0.125, 0.125, 1.0, 0.0, 0.875, 0.0, 1.0, 1.0, 0.875, 0.875, 1.0, 1.0, 1.0, 0.4375, 0.5625, 0.4375, 0.6875, 0.4375, 0.5625, 0.4375, 0.6875, 0.3125, 0.6875, 0.3125, 0.6875, 0.6875, 0.6875, 0.5625, 0.6875, 0.5625, 0.6875, 0.5625, 0.5625, 0.6875, 0.5625, 0.6875, 0.5625, 0.3125, 0.6875, 0.3125, 0.5625, 0.3125, 0.5625, 0.3125, 0.5625, 0.4375, 0.6875, 0.4375, 0.5625, 0.3125, 0.5625, 0.4375, 0.5625, 0.4375, 0.5625, 0.5625, 0.5625, 0.6875, 0.6875, 0.6875, 0.5625, 0.125, 0.875, 0.875, 1.0, 0.875, 0.875, 0.6875, 0.3125, 0.3125, 0.3125, 0.6875, 0.3125, 0.3125, 0.25, 0.6875, 0.25, 0.6875, 0.25, 0.25, 0.375, 0.3125, 0.375, 0.3125, 0.3125, 0.25, 0.375, 0.25, 0.25, 0.25, 0.25, 0.3125, 0.375, 0.25, 0.375, 0.25, 0.375, 0.75, 0.25, 0.75, 0.375, 0.75, 0.25, 0.3125, 0.3125, 0.6875, 0.25, 0.3125, 0.25, 0.125, 0.875, 0.125, 0.125, 0.125, 0.125, 0.875, 0.0, 0.125, 0.125, 0.875, 0.125, 0.875, 0.125, 0.875, 0.875, 0.875, 0.125, 0.875, 0.875, 0.125, 0.875, 0.875, 0.875, 0.125, 0.125, 0.875, 0.125, 0.875, 0.125, 0.125, 0.0, 0.0, 0.125, 0.125, 0.125, 0.0, 0.875, 0.125, 0.125, 0.0, 0.125, 0.6875, 0.3125, 0.6875, 0.375, 0.75, 0.375, 0.6875, 0.375, 0.6875, 0.3125, 0.6875, 0.3125, 0.25, 0.25, 0.3125, 0.25, 0.3125, 0.25, 0.5625, 0.6875, 0.5625, 0.5625, 0.5625, 0.5625, 0.6875, 0.5625, 0.6875, 0.6875, 0.6875, 0.6875, 0.75, 0.375, 0.6875, 0.375, 0.6875, 0.375, 0.3125, 0.3125, 0.3125, 0.375, 0.3125, 0.375, 0.6875, 0.25, 0.75, 0.25, 0.75, 0.25, 0.875, 0.125, 0.125, 0.875, 0.875, 0.875, 1.0, 0.0, 0.875, 0.0, 0.875, 0.125, 0.875, 0.875, 1.0, 0.875, 1.0, 0.125, 0.125, 1.0, 0.125, 0.875, 0.0, 0.875, 1.0, 0.875, 0.875, 0.875, 0.875, 1.0, 0.4375, 0.5625, 0.4375, 0.6875, 0.4375, 0.6875, 0.4375, 0.6875, 0.4375, 0.6875, 0.3125, 0.6875, 0.6875, 0.6875, 0.6875, 0.6875, 0.5625, 0.6875, 0.5625, 0.5625, 0.5625, 0.5625, 0.6875, 0.5625, 0.3125, 0.6875, 0.3125, 0.6875, 0.3125, 0.5625, 0.3125, 0.5625, 0.3125, 0.6875, 0.4375, 0.6875, 0.3125, 0.5625, 0.3125, 0.5625, 0.4375, 0.5625, 0.5625, 0.5625, 0.5625, 0.6875, 0.6875, 0.6875, 0.125, 0.875, 0.125, 1.0, 0.875, 1.0, 0.6875, 0.3125, 0.3125, 0.3125, 0.3125, 0.3125, 0.3125, 0.25, 0.3125, 0.25, 0.6875, 0.25, 0.3125, 0.3125, 0.3125, 0.25, 0.25, 0.25, 0.25, 0.25, 0.25, 0.375, 0.3125, 0.3125, 0.25, 0.375, 0.25, 0.375, 0.25, 0.25, 0.3125, 0.375, 0.3125, 0.375, 0.25, 0.375, 0.75, 0.25, 0.75, 0.375, 0.75, 0.375, 0.3125, 0.3125, 0.6875, 0.3125, 0.6875, 0.25, 0.125, 0.875, 0.125, 0.875, 0.125, 0.125, 0.875, 0.0, 0.125, 0.0, 0.125, 0.125, 0.875, 0.125, 0.875, 0.875, 0.875, 0.875, 0.875, 0.875, 0.125, 0.875, 0.125, 0.875, 0.125, 0.125, 0.125, 0.125, 0.875, 0.125, 0.125, 0.0, 0.0, 0.0, 0.0, 0.125, 0.0, 0.875, 0.125, 0.875, 0.125, 0.125, 0.75, 0.375, 0.75, 0.25, 0.6875, 0.3125, 0.75, 0.25, 0.6875, 0.25, 0.6875, 0.3125, 0.6875, 0.375, 0.6875, 0.375, 0.6875, 0.3125, 0.25, 0.25, 0.25, 0.25, 0.3125, 0.25, 0.5625, 0.6875, 0.5625, 0.6875, 0.5625, 0.5625, 0.6875, 0.5625, 0.6875, 0.5625, 0.6875, 0.6875, 0.75, 0.375, 0.75, 0.375, 0.6875, 0.375, 0.3125, 0.3125, 0.3125, 0.3125, 0.3125, 0.375, 0.6875, 0.25, 0.6875, 0.25, 0.75, 0.25, 0.875, 0.125, 0.125, 0.125, 0.125, 0.875])
me_plane_003.materials.append(mat_material)
me_plane_003.use_remesh_fix_poles = True
me_plane_003.use_remesh_preserve_attributes = False
me_plane_003.use_mirror_vertex_groups = False
me_plane_003.update()
me_plane_004 = bpy.data.meshes.new('Plane.004')
me_plane_004.from_pydata([(-1.0, 1.0, 5.96e-08), (-1.0, 1.0, 2.0), (-1.0, -1.0, 5.96e-08), (-1.0, -1.0, 2.0), (-1.0, 1.0, 0.25), (-1.0, 1.0, 1.75), (-1.0, -1.0, 0.25), (-1.0, -1.0, 1.75), (-1.0, -0.75, 5.96e-08), (-1.0, 0.75, 5.96e-08), (-1.0, -0.75, 2.0), (-1.0, 0.75, 2.0), (-1.0, 0.75, 0.25), (-1.0, 0.75, 1.75), (-1.0, -0.375, 1.375), (-1.0, -0.375, 1.125), (-1.0, -0.125, 1.375), (-1.0, -0.125, 1.125), (-1.0, 0.125, 1.375), (-1.0, 0.125, 1.125), (-1.0, 0.375, 1.375), (-1.0, 0.375, 1.125), (-1.0, -0.5, 0.75), (-1.0, -0.5, 0.5), (-1.0, -0.375, 0.75), (-1.0, -0.375, 0.625), (-1.0, -0.375, 0.5), (-1.0, 0.375, 0.75), (-1.0, 0.375, 0.625), (-1.0, 0.375, 0.5), (-1.0, 0.5, 0.75), (-1.0, 0.5, 0.5), (-1.0, -0.75, 0.25), (-1.0, -0.75, 1.75), (-0.875, 0.75, 0.25), (-0.875, 0.75, 1.75), (-0.875, 0.5, 0.5), (-0.875, 0.5, 0.75), (-0.875, 0.375, 0.5), (-0.875, 0.375, 0.625), (-0.875, 0.375, 0.75), (-0.875, 0.375, 1.125), (-0.875, 0.375, 1.375), (-0.875, 0.125, 1.125), (-0.875, 0.125, 1.375), (-0.875, -0.125, 1.125), (-0.875, -0.125, 1.375), (-0.875, -0.375, 0.5), (-0.875, -0.375, 0.625), (-0.875, -0.375, 0.75), (-0.875, -0.375, 1.125), (-0.875, -0.375, 1.375), (-0.875, -0.5, 0.5), (-0.875, -0.5, 0.75), (-0.875, -0.75, 0.25), (-0.875, -0.75, 1.75)], [], [(0, 12, 4), (13, 4, 12), (10, 7, 3), (5, 11, 1), (17, 46, 45), (46, 14, 51), (42, 18, 44), (43, 21, 41), (51, 15, 50), (15, 16, 17), (50, 17, 45), (19, 20, 21), (33, 11, 13), (28, 48, 39), (47, 29, 38), (22, 24, 25), (53, 23, 52), (49, 22, 53), (31, 37, 36), (25, 29, 26), (33, 54, 32), (9, 32, 12), (34, 13, 12), (35, 33, 13), (32, 34, 12), (8, 6, 32), (7, 32, 6), (28, 27, 30), (40, 28, 39), (52, 26, 47), (44, 19, 43), (41, 20, 42), (37, 27, 40), (48, 24, 49), (38, 31, 36), (34, 55, 35), (0, 9, 12), (13, 5, 4), (10, 33, 7), (5, 13, 11), (17, 16, 46), (46, 16, 14), (42, 20, 18), (43, 19, 21), (51, 14, 15), (15, 14, 16), (50, 15, 17), (19, 18, 20), (33, 10, 11), (28, 25, 48), (47, 26, 29), (25, 26, 23), (23, 22, 25), (53, 22, 23), (49, 24, 22), (31, 30, 37), (25, 28, 29), (33, 55, 54), (9, 8, 32), (34, 35, 13), (35, 55, 33), (32, 54, 34), (8, 2, 6), (7, 33, 32), (30, 31, 28), (31, 29, 28), (40, 27, 28), (52, 23, 26), (44, 18, 19), (41, 21, 20), (37, 30, 27), (48, 25, 24), (38, 29, 31), (34, 54, 55)])
_k = set([(12, 34), (32, 54), (33, 55)])
me_plane_004.attributes.new('sharp_edge', 'BOOLEAN', 'EDGE').data.foreach_set('value', [ (min(e.vertices), max(e.vertices)) in _k for e in me_plane_004.edges])
_uv = me_plane_004.uv_layers.new(name='UVMap')
_uv.uv.foreach_set('vector', [1.0, 0.0, 0.875, 0.125, 1.0, 0.125, 0.875, 0.875, 1.0, 0.125, 0.875, 0.125, 0.125, 1.0, 0.0, 0.875, 0.0, 1.0, 1.0, 0.875, 0.875, 1.0, 1.0, 1.0, 0.4375, 0.5625, 0.4375, 0.6875, 0.4375, 0.5625, 0.4375, 0.6875, 0.3125, 0.6875, 0.3125, 0.6875, 0.6875, 0.6875, 0.5625, 0.6875, 0.5625, 0.6875, 0.5625, 0.5625, 0.6875, 0.5625, 0.6875, 0.5625, 0.3125, 0.6875, 0.3125, 0.5625, 0.3125, 0.5625, 0.3125, 0.5625, 0.4375, 0.6875, 0.4375, 0.5625, 0.3125, 0.5625, 0.4375, 0.5625, 0.4375, 0.5625, 0.5625, 0.5625, 0.6875, 0.6875, 0.6875, 0.5625, 0.125, 0.875, 0.875, 1.0, 0.875, 0.875, 0.6875, 0.3125, 0.3125, 0.3125, 0.6875, 0.3125, 0.3125, 0.25, 0.6875, 0.25, 0.6875, 0.25, 0.25, 0.375, 0.3125, 0.375, 0.3125, 0.3125, 0.25, 0.375, 0.25, 0.25, 0.25, 0.25, 0.3125, 0.375, 0.25, 0.375, 0.25, 0.375, 0.75, 0.25, 0.75, 0.375, 0.75, 0.25, 0.3125, 0.3125, 0.6875, 0.25, 0.3125, 0.25, 0.125, 0.875, 0.125, 0.125, 0.125, 0.125, 0.875, 0.0, 0.125, 0.125, 0.875, 0.125, 0.875, 0.125, 0.875, 0.875, 0.875, 0.125, 0.875, 0.875, 0.125, 0.875, 0.875, 0.875, 0.125, 0.125, 0.875, 0.125, 0.875, 0.125, 0.125, 0.0, 0.0, 0.125, 0.125, 0.125, 0.0, 0.875, 0.125, 0.125, 0.0, 0.125, 0.6875, 0.3125, 0.6875, 0.375, 0.75, 0.375, 0.6875, 0.375, 0.6875, 0.3125, 0.6875, 0.3125, 0.25, 0.25, 0.3125, 0.25, 0.3125, 0.25, 0.5625, 0.6875, 0.5625, 0.5625, 0.5625, 0.5625, 0.6875, 0.5625, 0.6875, 0.6875, 0.6875, 0.6875, 0.75, 0.375, 0.6875, 0.375, 0.6875, 0.375, 0.3125, 0.3125, 0.3125, 0.375, 0.3125, 0.375, 0.6875, 0.25, 0.75, 0.25, 0.75, 0.25, 0.875, 0.125, 0.125, 0.875, 0.875, 0.875, 1.0, 0.0, 0.875, 0.0, 0.875, 0.125, 0.875, 0.875, 1.0, 0.875, 1.0, 0.125, 0.125, 1.0, 0.125, 0.875, 0.0, 0.875, 1.0, 0.875, 0.875, 0.875, 0.875, 1.0, 0.4375, 0.5625, 0.4375, 0.6875, 0.4375, 0.6875, 0.4375, 0.6875, 0.4375, 0.6875, 0.3125, 0.6875, 0.6875, 0.6875, 0.6875, 0.6875, 0.5625, 0.6875, 0.5625, 0.5625, 0.5625, 0.5625, 0.6875, 0.5625, 0.3125, 0.6875, 0.3125, 0.6875, 0.3125, 0.5625, 0.3125, 0.5625, 0.3125, 0.6875, 0.4375, 0.6875, 0.3125, 0.5625, 0.3125, 0.5625, 0.4375, 0.5625, 0.5625, 0.5625, 0.5625, 0.6875, 0.6875, 0.6875, 0.125, 0.875, 0.125, 1.0, 0.875, 1.0, 0.6875, 0.3125, 0.3125, 0.3125, 0.3125, 0.3125, 0.3125, 0.25, 0.3125, 0.25, 0.6875, 0.25, 0.3125, 0.3125, 0.3125, 0.25, 0.25, 0.25, 0.25, 0.25, 0.25, 0.375, 0.3125, 0.3125, 0.25, 0.375, 0.25, 0.375, 0.25, 0.25, 0.3125, 0.375, 0.3125, 0.375, 0.25, 0.375, 0.75, 0.25, 0.75, 0.375, 0.75, 0.375, 0.3125, 0.3125, 0.6875, 0.3125, 0.6875, 0.25, 0.125, 0.875, 0.125, 0.875, 0.125, 0.125, 0.875, 0.0, 0.125, 0.0, 0.125, 0.125, 0.875, 0.125, 0.875, 0.875, 0.875, 0.875, 0.875, 0.875, 0.125, 0.875, 0.125, 0.875, 0.125, 0.125, 0.125, 0.125, 0.875, 0.125, 0.125, 0.0, 0.0, 0.0, 0.0, 0.125, 0.0, 0.875, 0.125, 0.875, 0.125, 0.125, 0.75, 0.375, 0.75, 0.25, 0.6875, 0.3125, 0.75, 0.25, 0.6875, 0.25, 0.6875, 0.3125, 0.6875, 0.375, 0.6875, 0.375, 0.6875, 0.3125, 0.25, 0.25, 0.25, 0.25, 0.3125, 0.25, 0.5625, 0.6875, 0.5625, 0.6875, 0.5625, 0.5625, 0.6875, 0.5625, 0.6875, 0.5625, 0.6875, 0.6875, 0.75, 0.375, 0.75, 0.375, 0.6875, 0.375, 0.3125, 0.3125, 0.3125, 0.3125, 0.3125, 0.375, 0.6875, 0.25, 0.6875, 0.25, 0.75, 0.25, 0.875, 0.125, 0.125, 0.125, 0.125, 0.875])
me_plane_004.materials.append(mat_material)
me_plane_004.use_remesh_fix_poles = True
me_plane_004.use_remesh_preserve_attributes = False
me_plane_004.use_mirror_vertex_groups = False
me_plane_004.update()
me_plane_005 = bpy.data.meshes.new('Plane.005')
me_plane_005.from_pydata([(-1.0, 1.0, 5.96e-08), (-1.0, 1.0, 2.0), (-1.0, -1.0, 5.96e-08), (-1.0, -1.0, 2.0), (-1.0, 1.0, 0.25), (-1.0, 1.0, 1.75), (-1.0, -1.0, 0.25), (-1.0, -1.0, 1.75), (-1.0, -0.75, 5.96e-08), (-1.0, 0.75, 5.96e-08), (-1.0, -0.75, 2.0), (-1.0, 0.75, 2.0), (-1.0, 0.75, 0.25), (-1.0, 0.75, 1.75), (-1.0, -0.375, 1.375), (-1.0, -0.375, 1.125), (-1.0, -0.125, 1.375), (-1.0, -0.125, 1.125), (-1.0, 0.125, 1.375), (-1.0, 0.125, 1.125), (-1.0, 0.375, 1.375), (-1.0, 0.375, 1.125), (-1.0, -0.5, 0.75), (-1.0, -0.5, 0.5), (-1.0, -0.375, 0.75), (-1.0, -0.375, 0.625), (-1.0, -0.375, 0.5), (-1.0, 0.375, 0.75), (-1.0, 0.375, 0.625), (-1.0, 0.375, 0.5), (-1.0, 0.5, 0.75), (-1.0, 0.5, 0.5), (-1.0, -0.75, 0.25), (-1.0, -0.75, 1.75), (-0.875, 0.75, 0.25), (-0.875, 0.75, 1.75), (-0.875, 0.5, 0.5), (-0.875, 0.5, 0.75), (-0.875, 0.375, 0.5), (-0.875, 0.375, 0.625), (-0.875, 0.375, 0.75), (-0.875, 0.375, 1.125), (-0.875, 0.375, 1.375), (-0.875, 0.125, 1.125), (-0.875, 0.125, 1.375), (-0.875, -0.125, 1.125), (-0.875, -0.125, 1.375), (-0.875, -0.375, 0.5), (-0.875, -0.375, 0.625), (-0.875, -0.375, 0.75), (-0.875, -0.375, 1.125), (-0.875, -0.375, 1.375), (-0.875, -0.5, 0.5), (-0.875, -0.5, 0.75), (-0.875, -0.75, 0.25), (-0.875, -0.75, 1.75)], [], [(0, 12, 4), (13, 4, 12), (10, 7, 3), (5, 11, 1), (17, 46, 45), (46, 14, 51), (42, 18, 44), (43, 21, 41), (51, 15, 50), (15, 16, 17), (50, 17, 45), (19, 20, 21), (33, 11, 13), (28, 48, 39), (47, 29, 38), (22, 24, 25), (53, 23, 52), (49, 22, 53), (31, 37, 36), (25, 29, 26), (33, 54, 32), (9, 32, 12), (34, 13, 12), (35, 33, 13), (32, 34, 12), (8, 6, 32), (7, 32, 6), (28, 27, 30), (40, 28, 39), (52, 26, 47), (44, 19, 43), (41, 20, 42), (37, 27, 40), (48, 24, 49), (38, 31, 36), (34, 55, 35), (0, 9, 12), (13, 5, 4), (10, 33, 7), (5, 13, 11), (17, 16, 46), (46, 16, 14), (42, 20, 18), (43, 19, 21), (51, 14, 15), (15, 14, 16), (50, 15, 17), (19, 18, 20), (33, 10, 11), (28, 25, 48), (47, 26, 29), (25, 26, 23), (23, 22, 25), (53, 22, 23), (49, 24, 22), (31, 30, 37), (25, 28, 29), (33, 55, 54), (9, 8, 32), (34, 35, 13), (35, 55, 33), (32, 54, 34), (8, 2, 6), (7, 33, 32), (30, 31, 28), (31, 29, 28), (40, 27, 28), (52, 23, 26), (44, 18, 19), (41, 21, 20), (37, 30, 27), (48, 25, 24), (38, 29, 31), (34, 54, 55)])
_k = set([(12, 34), (32, 54), (33, 55)])
me_plane_005.attributes.new('sharp_edge', 'BOOLEAN', 'EDGE').data.foreach_set('value', [ (min(e.vertices), max(e.vertices)) in _k for e in me_plane_005.edges])
_uv = me_plane_005.uv_layers.new(name='UVMap')
_uv.uv.foreach_set('vector', [1.0, 0.0, 0.875, 0.125, 1.0, 0.125, 0.875, 0.875, 1.0, 0.125, 0.875, 0.125, 0.125, 1.0, 0.0, 0.875, 0.0, 1.0, 1.0, 0.875, 0.875, 1.0, 1.0, 1.0, 0.4375, 0.5625, 0.4375, 0.6875, 0.4375, 0.5625, 0.4375, 0.6875, 0.3125, 0.6875, 0.3125, 0.6875, 0.6875, 0.6875, 0.5625, 0.6875, 0.5625, 0.6875, 0.5625, 0.5625, 0.6875, 0.5625, 0.6875, 0.5625, 0.3125, 0.6875, 0.3125, 0.5625, 0.3125, 0.5625, 0.3125, 0.5625, 0.4375, 0.6875, 0.4375, 0.5625, 0.3125, 0.5625, 0.4375, 0.5625, 0.4375, 0.5625, 0.5625, 0.5625, 0.6875, 0.6875, 0.6875, 0.5625, 0.125, 0.875, 0.875, 1.0, 0.875, 0.875, 0.6875, 0.3125, 0.3125, 0.3125, 0.6875, 0.3125, 0.3125, 0.25, 0.6875, 0.25, 0.6875, 0.25, 0.25, 0.375, 0.3125, 0.375, 0.3125, 0.3125, 0.25, 0.375, 0.25, 0.25, 0.25, 0.25, 0.3125, 0.375, 0.25, 0.375, 0.25, 0.375, 0.75, 0.25, 0.75, 0.375, 0.75, 0.25, 0.3125, 0.3125, 0.6875, 0.25, 0.3125, 0.25, 0.125, 0.875, 0.125, 0.125, 0.125, 0.125, 0.875, 0.0, 0.125, 0.125, 0.875, 0.125, 0.875, 0.125, 0.875, 0.875, 0.875, 0.125, 0.875, 0.875, 0.125, 0.875, 0.875, 0.875, 0.125, 0.125, 0.875, 0.125, 0.875, 0.125, 0.125, 0.0, 0.0, 0.125, 0.125, 0.125, 0.0, 0.875, 0.125, 0.125, 0.0, 0.125, 0.6875, 0.3125, 0.6875, 0.375, 0.75, 0.375, 0.6875, 0.375, 0.6875, 0.3125, 0.6875, 0.3125, 0.25, 0.25, 0.3125, 0.25, 0.3125, 0.25, 0.5625, 0.6875, 0.5625, 0.5625, 0.5625, 0.5625, 0.6875, 0.5625, 0.6875, 0.6875, 0.6875, 0.6875, 0.75, 0.375, 0.6875, 0.375, 0.6875, 0.375, 0.3125, 0.3125, 0.3125, 0.375, 0.3125, 0.375, 0.6875, 0.25, 0.75, 0.25, 0.75, 0.25, 0.875, 0.125, 0.125, 0.875, 0.875, 0.875, 1.0, 0.0, 0.875, 0.0, 0.875, 0.125, 0.875, 0.875, 1.0, 0.875, 1.0, 0.125, 0.125, 1.0, 0.125, 0.875, 0.0, 0.875, 1.0, 0.875, 0.875, 0.875, 0.875, 1.0, 0.4375, 0.5625, 0.4375, 0.6875, 0.4375, 0.6875, 0.4375, 0.6875, 0.4375, 0.6875, 0.3125, 0.6875, 0.6875, 0.6875, 0.6875, 0.6875, 0.5625, 0.6875, 0.5625, 0.5625, 0.5625, 0.5625, 0.6875, 0.5625, 0.3125, 0.6875, 0.3125, 0.6875, 0.3125, 0.5625, 0.3125, 0.5625, 0.3125, 0.6875, 0.4375, 0.6875, 0.3125, 0.5625, 0.3125, 0.5625, 0.4375, 0.5625, 0.5625, 0.5625, 0.5625, 0.6875, 0.6875, 0.6875, 0.125, 0.875, 0.125, 1.0, 0.875, 1.0, 0.6875, 0.3125, 0.3125, 0.3125, 0.3125, 0.3125, 0.3125, 0.25, 0.3125, 0.25, 0.6875, 0.25, 0.3125, 0.3125, 0.3125, 0.25, 0.25, 0.25, 0.25, 0.25, 0.25, 0.375, 0.3125, 0.3125, 0.25, 0.375, 0.25, 0.375, 0.25, 0.25, 0.3125, 0.375, 0.3125, 0.375, 0.25, 0.375, 0.75, 0.25, 0.75, 0.375, 0.75, 0.375, 0.3125, 0.3125, 0.6875, 0.3125, 0.6875, 0.25, 0.125, 0.875, 0.125, 0.875, 0.125, 0.125, 0.875, 0.0, 0.125, 0.0, 0.125, 0.125, 0.875, 0.125, 0.875, 0.875, 0.875, 0.875, 0.875, 0.875, 0.125, 0.875, 0.125, 0.875, 0.125, 0.125, 0.125, 0.125, 0.875, 0.125, 0.125, 0.0, 0.0, 0.0, 0.0, 0.125, 0.0, 0.875, 0.125, 0.875, 0.125, 0.125, 0.75, 0.375, 0.75, 0.25, 0.6875, 0.3125, 0.75, 0.25, 0.6875, 0.25, 0.6875, 0.3125, 0.6875, 0.375, 0.6875, 0.375, 0.6875, 0.3125, 0.25, 0.25, 0.25, 0.25, 0.3125, 0.25, 0.5625, 0.6875, 0.5625, 0.6875, 0.5625, 0.5625, 0.6875, 0.5625, 0.6875, 0.5625, 0.6875, 0.6875, 0.75, 0.375, 0.75, 0.375, 0.6875, 0.375, 0.3125, 0.3125, 0.3125, 0.3125, 0.3125, 0.375, 0.6875, 0.25, 0.6875, 0.25, 0.75, 0.25, 0.875, 0.125, 0.125, 0.125, 0.125, 0.875])
me_plane_005.materials.append(mat_material)
me_plane_005.use_remesh_fix_poles = True
me_plane_005.use_remesh_preserve_attributes = False
me_plane_005.use_mirror_vertex_groups = False
me_plane_005.update()

# ---- objects
ob_plane = bpy.data.objects.new('Plane', me_plane)
ob_plane_001 = bpy.data.objects.new('Plane.001', me_plane_001)
ob_plane_002 = bpy.data.objects.new('Plane.002', me_plane_002)
ob_plane_003 = bpy.data.objects.new('Plane.003', me_plane_003)
ob_plane_004 = bpy.data.objects.new('Plane.004', me_plane_004)
ob_plane_005 = bpy.data.objects.new('Plane.005', me_plane_005)

# ---- transforms, parenting, visibility, modifiers, constraints
ob_plane.location = (0.5, -0.5, 5.253e-07)
ob_plane.scale = (0.5, 0.5, 0.5)
ob_plane.lineart.crease_threshold = 0.0
ob_plane_001.location = (0.5, -0.5, 5.253e-07)
ob_plane_001.rotation_euler = (0.0, -0.0, -3.142)
ob_plane_001.scale = (0.5, 0.5, 0.5)
ob_plane_001.lineart.crease_threshold = 0.0
ob_plane_002.location = (0.5, -0.5, 5.253e-07)
ob_plane_002.rotation_euler = (0.0, -0.0, 1.571)
ob_plane_002.scale = (0.5, 0.5, 0.5)
ob_plane_002.lineart.crease_threshold = 0.0
ob_plane_003.location = (0.5, -0.5, 5.253e-07)
ob_plane_003.rotation_euler = (0.0, 0.0, -1.571)
ob_plane_003.scale = (0.5, 0.5, 0.5)
ob_plane_003.lineart.crease_threshold = 0.0
ob_plane_004.location = (0.5, 4.023e-07, 0.5)
ob_plane_004.rotation_euler = (1.571, -1.571, 0.0)
ob_plane_004.scale = (0.5, 0.5, 0.5)
ob_plane_004.lineart.crease_threshold = 0.0
ob_plane_005.location = (0.5, 4.023e-07, 0.5)
ob_plane_005.rotation_euler = (1.571, 1.571, 0.0)
ob_plane_005.scale = (0.5, 0.5, 0.5)
ob_plane_005.lineart.crease_threshold = 0.0

# ---- collection membership
col_collection.objects.link(ob_plane)
col_collection.objects.link(ob_plane_001)
col_collection.objects.link(ob_plane_002)
col_collection.objects.link(ob_plane_003)
col_collection.objects.link(ob_plane_004)
col_collection.objects.link(ob_plane_005)

# ---- scene / render settings (as saved in the file)
scene.frame_start = 1; scene.frame_end = 250; scene.frame_set(117)
scene.render.engine = 'BLENDER_EEVEE_NEXT'
scene.cycles.use_denoising = False
scene.cycles.samples = 128
scene.cycles.sampling_pattern = 'TABULATED_SOBOL'
scene.cycles.use_adaptive_sampling = False
scene.cycles.use_light_tree = False
scene.view_settings.view_transform = 'Filmic'
scene.unit_settings.scale_length = 0.8
bpy.context.view_layer.update()

# ---- added for rendering (the .blend has no active camera and no usable light): camera, sun
cam_auto = bpy.data.cameras.new('AutoCamera')
cam_auto.lens = 50.0
cam_auto.sensor_width = 36.0
cam_auto.clip_end = 1000.0
ob_auto_camera = bpy.data.objects.new('AutoCamera', cam_auto)
scene.collection.objects.link(ob_auto_camera)
ob_auto_camera.location = (2.10254, -2.42304, 1.78203)
ob_auto_camera.rotation_euler = (1.09748, -7.21219e-08, 0.694738)
scene.camera = ob_auto_camera
light_auto_sun = bpy.data.lights.new('AutoSun', 'SUN')
light_auto_sun.energy = 3.0
light_auto_sun.angle = 0.0523599
ob_auto_sun = bpy.data.objects.new('AutoSun', light_auto_sun)
scene.collection.objects.link(ob_auto_sun)
ob_auto_sun.rotation_euler = (0.872665, 0.174533, 0.523599)
bpy.context.view_layer.update()
